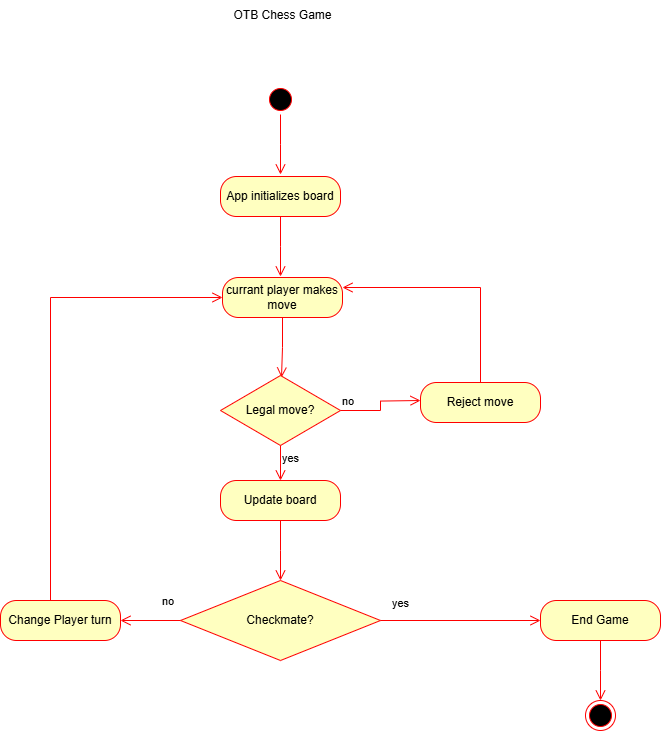

The diagram above was exported from draw.io. Its source (the exported page's mxGraphModel, read from the mxfile embedded in the PNG):
<mxGraphModel dx="1489" dy="869" grid="1" gridSize="10" guides="1" tooltips="1" connect="1" arrows="1" fold="1" page="1" pageScale="1" pageWidth="850" pageHeight="1100" math="0" shadow="0">
  <root>
    <mxCell id="0" />
    <mxCell id="1" parent="0" />
    <mxCell id="ywlugj5ueOvVR4wQWknW-22" value="" style="ellipse;html=1;shape=startState;fillColor=#000000;strokeColor=#ff0000;" vertex="1" parent="1">
      <mxGeometry x="385" y="224" width="30" height="30" as="geometry" />
    </mxCell>
    <mxCell id="ywlugj5ueOvVR4wQWknW-23" value="" style="edgeStyle=orthogonalEdgeStyle;html=1;verticalAlign=bottom;endArrow=open;endSize=8;strokeColor=#ff0000;rounded=0;" edge="1" source="ywlugj5ueOvVR4wQWknW-22" parent="1">
      <mxGeometry relative="1" as="geometry">
        <mxPoint x="400" y="314" as="targetPoint" />
      </mxGeometry>
    </mxCell>
    <mxCell id="ywlugj5ueOvVR4wQWknW-24" value="App initializes board" style="rounded=1;whiteSpace=wrap;html=1;arcSize=40;fontColor=#000000;fillColor=#ffffc0;strokeColor=#ff0000;" vertex="1" parent="1">
      <mxGeometry x="340" y="316" width="120" height="40" as="geometry" />
    </mxCell>
    <mxCell id="ywlugj5ueOvVR4wQWknW-25" value="" style="edgeStyle=orthogonalEdgeStyle;html=1;verticalAlign=bottom;endArrow=open;endSize=8;strokeColor=#ff0000;rounded=0;" edge="1" source="ywlugj5ueOvVR4wQWknW-24" parent="1">
      <mxGeometry relative="1" as="geometry">
        <mxPoint x="400" y="416" as="targetPoint" />
      </mxGeometry>
    </mxCell>
    <mxCell id="ywlugj5ueOvVR4wQWknW-26" value="currant player makes move" style="rounded=1;whiteSpace=wrap;html=1;arcSize=40;fontColor=#000000;fillColor=#ffffc0;strokeColor=#ff0000;" vertex="1" parent="1">
      <mxGeometry x="342" y="417" width="120" height="40" as="geometry" />
    </mxCell>
    <mxCell id="ywlugj5ueOvVR4wQWknW-27" value="" style="edgeStyle=orthogonalEdgeStyle;html=1;verticalAlign=bottom;endArrow=open;endSize=8;strokeColor=#ff0000;rounded=0;" edge="1" source="ywlugj5ueOvVR4wQWknW-26" parent="1">
      <mxGeometry relative="1" as="geometry">
        <mxPoint x="401" y="517" as="targetPoint" />
      </mxGeometry>
    </mxCell>
    <mxCell id="ywlugj5ueOvVR4wQWknW-28" value="Legal move?" style="rhombus;whiteSpace=wrap;html=1;fontColor=#000000;fillColor=#ffffc0;strokeColor=#ff0000;" vertex="1" parent="1">
      <mxGeometry x="340" y="515" width="120" height="70" as="geometry" />
    </mxCell>
    <mxCell id="ywlugj5ueOvVR4wQWknW-29" value="no" style="edgeStyle=orthogonalEdgeStyle;html=1;align=left;verticalAlign=bottom;endArrow=open;endSize=8;strokeColor=#ff0000;rounded=0;" edge="1" source="ywlugj5ueOvVR4wQWknW-28" parent="1">
      <mxGeometry x="-1" relative="1" as="geometry">
        <mxPoint x="540" y="540" as="targetPoint" />
      </mxGeometry>
    </mxCell>
    <mxCell id="ywlugj5ueOvVR4wQWknW-30" value="yes" style="edgeStyle=orthogonalEdgeStyle;html=1;align=left;verticalAlign=top;endArrow=open;endSize=8;strokeColor=#ff0000;rounded=0;" edge="1" source="ywlugj5ueOvVR4wQWknW-28" parent="1">
      <mxGeometry x="-1" relative="1" as="geometry">
        <mxPoint x="400" y="620" as="targetPoint" />
      </mxGeometry>
    </mxCell>
    <mxCell id="ywlugj5ueOvVR4wQWknW-31" value="Reject move" style="rounded=1;whiteSpace=wrap;html=1;arcSize=40;fontColor=#000000;fillColor=#ffffc0;strokeColor=#ff0000;" vertex="1" parent="1">
      <mxGeometry x="540" y="522" width="120" height="40" as="geometry" />
    </mxCell>
    <mxCell id="ywlugj5ueOvVR4wQWknW-32" value="" style="edgeStyle=orthogonalEdgeStyle;html=1;verticalAlign=bottom;endArrow=open;endSize=8;strokeColor=#ff0000;rounded=0;entryX=1;entryY=0.25;entryDx=0;entryDy=0;" edge="1" source="ywlugj5ueOvVR4wQWknW-31" parent="1" target="ywlugj5ueOvVR4wQWknW-26">
      <mxGeometry relative="1" as="geometry">
        <mxPoint x="600" y="624" as="targetPoint" />
        <Array as="points">
          <mxPoint x="600" y="427" />
        </Array>
      </mxGeometry>
    </mxCell>
    <mxCell id="ywlugj5ueOvVR4wQWknW-33" value="Update board" style="rounded=1;whiteSpace=wrap;html=1;arcSize=40;fontColor=#000000;fillColor=#ffffc0;strokeColor=#ff0000;" vertex="1" parent="1">
      <mxGeometry x="340" y="620" width="120" height="40" as="geometry" />
    </mxCell>
    <mxCell id="ywlugj5ueOvVR4wQWknW-34" value="" style="edgeStyle=orthogonalEdgeStyle;html=1;verticalAlign=bottom;endArrow=open;endSize=8;strokeColor=#ff0000;rounded=0;" edge="1" source="ywlugj5ueOvVR4wQWknW-33" parent="1">
      <mxGeometry relative="1" as="geometry">
        <mxPoint x="400" y="720" as="targetPoint" />
      </mxGeometry>
    </mxCell>
    <mxCell id="ywlugj5ueOvVR4wQWknW-35" value="Change Player turn" style="rounded=1;whiteSpace=wrap;html=1;arcSize=40;fontColor=#000000;fillColor=#ffffc0;strokeColor=#ff0000;" vertex="1" parent="1">
      <mxGeometry x="120" y="740" width="120" height="40" as="geometry" />
    </mxCell>
    <mxCell id="ywlugj5ueOvVR4wQWknW-36" value="" style="edgeStyle=orthogonalEdgeStyle;html=1;verticalAlign=bottom;endArrow=open;endSize=8;strokeColor=#ff0000;rounded=0;entryX=0;entryY=0.5;entryDx=0;entryDy=0;" edge="1" source="ywlugj5ueOvVR4wQWknW-35" parent="1" target="ywlugj5ueOvVR4wQWknW-26">
      <mxGeometry relative="1" as="geometry">
        <mxPoint x="20" y="720" as="targetPoint" />
        <Array as="points">
          <mxPoint x="170" y="437" />
        </Array>
      </mxGeometry>
    </mxCell>
    <mxCell id="ywlugj5ueOvVR4wQWknW-37" value="Checkmate?" style="rhombus;whiteSpace=wrap;html=1;fontColor=#000000;fillColor=#ffffc0;strokeColor=#ff0000;" vertex="1" parent="1">
      <mxGeometry x="300" y="720" width="200" height="80" as="geometry" />
    </mxCell>
    <mxCell id="ywlugj5ueOvVR4wQWknW-38" value="no" style="edgeStyle=orthogonalEdgeStyle;html=1;align=left;verticalAlign=bottom;endArrow=open;endSize=8;strokeColor=#ff0000;rounded=0;" edge="1" parent="1">
      <mxGeometry x="-1" y="220" relative="1" as="geometry">
        <mxPoint x="660" y="760" as="targetPoint" />
        <mxPoint x="500" y="760" as="sourcePoint" />
        <Array as="points">
          <mxPoint x="660" y="760" />
          <mxPoint x="660" y="760" />
        </Array>
        <mxPoint x="-220" y="210" as="offset" />
      </mxGeometry>
    </mxCell>
    <mxCell id="ywlugj5ueOvVR4wQWknW-39" value="yes" style="edgeStyle=orthogonalEdgeStyle;html=1;align=left;verticalAlign=top;endArrow=open;endSize=8;strokeColor=#ff0000;rounded=0;entryX=1;entryY=0.5;entryDx=0;entryDy=0;" edge="1" source="ywlugj5ueOvVR4wQWknW-37" parent="1" target="ywlugj5ueOvVR4wQWknW-35">
      <mxGeometry x="-1" y="-212" relative="1" as="geometry">
        <mxPoint x="340" y="820" as="targetPoint" />
        <mxPoint x="210" y="182" as="offset" />
      </mxGeometry>
    </mxCell>
    <mxCell id="ywlugj5ueOvVR4wQWknW-40" value="End Game" style="rounded=1;whiteSpace=wrap;html=1;arcSize=40;fontColor=#000000;fillColor=#ffffc0;strokeColor=#ff0000;" vertex="1" parent="1">
      <mxGeometry x="660" y="740" width="120" height="40" as="geometry" />
    </mxCell>
    <mxCell id="ywlugj5ueOvVR4wQWknW-41" value="" style="edgeStyle=orthogonalEdgeStyle;html=1;verticalAlign=bottom;endArrow=open;endSize=8;strokeColor=#ff0000;rounded=0;" edge="1" source="ywlugj5ueOvVR4wQWknW-40" parent="1">
      <mxGeometry relative="1" as="geometry">
        <mxPoint x="720" y="840" as="targetPoint" />
      </mxGeometry>
    </mxCell>
    <mxCell id="ywlugj5ueOvVR4wQWknW-42" value="" style="ellipse;html=1;shape=endState;fillColor=#000000;strokeColor=#ff0000;" vertex="1" parent="1">
      <mxGeometry x="705" y="840" width="30" height="30" as="geometry" />
    </mxCell>
    <mxCell id="ywlugj5ueOvVR4wQWknW-43" value="OTB Chess Game" style="text;html=1;align=center;verticalAlign=middle;resizable=0;points=[];autosize=1;strokeColor=none;fillColor=none;" vertex="1" parent="1">
      <mxGeometry x="342" y="140" width="120" height="30" as="geometry" />
    </mxCell>
  </root>
</mxGraphModel>